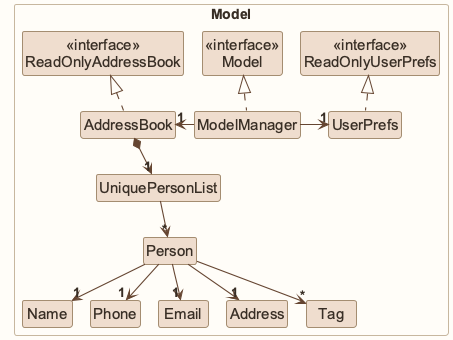

The diagram above was rendered by PlantUML. Its source (embedded in the PNG):
@startuml
!pragma layout smetana
!include style.puml
skinparam arrowThickness 1.1
skinparam arrowColor MODEL_COLOR_T4
skinparam classBackgroundColor MODEL_COLOR
skinparam nodesep 30
skinparam ranksep 40

package Model as ModelPackage <<Rectangle>> {
class "<<interface>>\nModel" as Model
class "<<interface>>\nReadOnlyAddressBook" as ReadOnlyAddressBook
class "<<interface>>\nReadOnlyUserPrefs" as ReadOnlyUserPrefs
class ModelManager
class AddressBook
class UserPrefs
class UniquePersonList
class Person
class Name
class Phone
class Email
class Address
class Tag
}

ModelManager .up.|> Model
AddressBook .up.|> ReadOnlyAddressBook
UserPrefs .up.|> ReadOnlyUserPrefs
ModelManager -left-> "1" AddressBook
ModelManager -right-> "1" UserPrefs
AddressBook *-down-> "1" UniquePersonList
UniquePersonList -down-> "*" Person
Person -down-> "1" Name
Person -down-> "1" Phone
Person -down-> "1" Email
Person -down-> "1" Address
Person -down-> "*" Tag
Name -[hidden]right-> Phone
Phone -[hidden]right-> Email
Email -[hidden]right-> Address
Address -[hidden]right-> Tag
@enduml